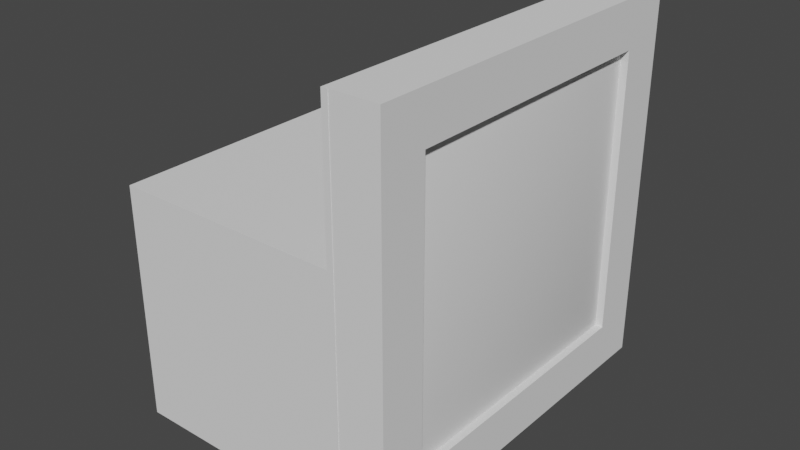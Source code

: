 # Source: CRT.blend  (saved by Blender 3.5.10; exported with 4.5.12 LTS)
import bpy
from mathutils import Matrix  # noqa: F401  (used for matrix-valued properties, if any)

bpy.ops.wm.read_factory_settings(use_empty=True)
scene = bpy.context.scene
scene.name = 'Scene'

# ---- collections
col_collection = bpy.data.collections.new('Collection'); scene.collection.children.link(col_collection)

# ---- world
world_world = bpy.data.worlds.new('World'); scene.world = world_world
world_world.use_nodes = True; world_world.node_tree.nodes.clear()
_N = world_world.node_tree.nodes; _L = world_world.node_tree.links
n0 = _N.new('ShaderNodeOutputWorld'); n0.name = 'World Output'; n0.location = (300, 300)
n1 = _N.new('ShaderNodeBackground'); n1.name = 'Background'; n1.location = (10, 300)
n1.inputs[0].default_value = (0.05088, 0.05088, 0.05088, 1.0)
_L.new(n1.outputs[0], n0.inputs[0])
n0.is_active_output = True
world_world.color = (0.05088, 0.05088, 0.05088)
world_world.use_sun_shadow = False
world_world.sun_shadow_jitter_overblur = 0.0

# ---- meshes
me_plane = bpy.data.meshes.new('Plane')
me_plane.from_pydata([(-1.0, -1.0, 0.0), (1.0, -1.0, 0.0), (-1.0, 1.0, 0.0), (1.0, 1.0, 0.0), (-1.0, 0.0, 0.0), (0.0, -1.0, 0.0), (1.0, 0.0, 0.0), (0.0, 1.0, 0.0), (-1.0, -0.5, 0.0), (0.5, -1.0, 0.0), (1.0, 0.5, 0.0), (-0.5, 1.0, 0.0), (-1.0, 0.5, 0.0), (-0.5, -1.0, 0.0), (1.0, -0.5, 0.0), (0.5, 1.0, 0.0), (-1.0, -0.75, 0.0), (0.75, -1.0, 0.0), (1.0, 0.75, 0.0), (-0.75, 1.0, 0.0), (-1.0, 0.25, 0.0), (-0.25, -1.0, 0.0), (1.0, -0.25, 0.0), (0.25, 1.0, 0.0), (0.0, 0.75, 0.0), (-0.75, 0.0, 0.0), (-1.0, -0.25, 0.0), (0.25, -1.0, 0.0), (1.0, 0.25, 0.0), (-0.25, 1.0, 0.0), (-1.0, 0.75, 0.0), (-0.75, -1.0, 0.0), (1.0, -0.75, 0.0), (0.75, 1.0, 0.0), (0.0, -0.75, 0.0), (0.75, 0.0, 0.0), (0.5, -0.75, 0.0), (0.75, -0.5, 0.0), (-0.5, -0.75, 0.0), (-0.75, -0.5, 0.0), (-0.5, 0.75, 0.0), (-0.75, 0.5, 0.0), (0.5, 0.75, 0.0), (0.75, 0.5, 0.0), (0.75, 0.25, 0.0), (0.25, 0.75, 0.0), (-0.75, 0.25, 0.0), (-0.75, 0.75, 0.0), (-0.25, -0.75, 0.0), (-0.75, -0.75, 0.0), (-0.75, -0.25, 0.0), (0.75, -0.75, 0.0), (0.25, -0.75, 0.0), (0.75, -0.25, 0.0), (-0.25, 0.75, 0.0), (0.75, 0.75, 0.0)], [], [(55, 18, 3, 33), (54, 24, 7, 29), (53, 22, 6, 35), (51, 32, 14, 37), (47, 40, 11, 19), (45, 42, 15, 23), (44, 28, 10, 43), (35, 6, 28, 44), (24, 45, 23, 7), (20, 46, 41, 12), (4, 25, 46, 20), (30, 47, 19, 2), (12, 41, 47, 30), (13, 21, 48, 38), (21, 5, 34, 48), (16, 49, 39, 8), (0, 31, 49, 16), (31, 13, 38, 49), (26, 50, 25, 4), (8, 39, 50, 26), (9, 17, 51, 36), (17, 1, 32, 51), (5, 27, 52, 34), (27, 9, 36, 52), (37, 14, 22, 53), (40, 54, 29, 11), (42, 55, 33, 15), (43, 10, 18, 55)])
_uv = me_plane.uv_layers.new(name='UVMap')
_uv.uv.foreach_set('vector', [0.875, 0.875, 1.0, 0.875, 1.0, 1.0, 0.875, 1.0, 0.375, 0.875, 0.5, 0.875, 0.5, 1.0, 0.375, 1.0, 0.875, 0.375, 1.0, 0.375, 1.0, 0.5, 0.875, 0.5, 0.875, 0.125, 1.0, 0.125, 1.0, 0.25, 0.875, 0.25, 0.125, 0.875, 0.25, 0.875, 0.25, 1.0, 0.125, 1.0, 0.625, 0.875, 0.75, 0.875, 0.75, 1.0, 0.625, 1.0, 0.875, 0.625, 1.0, 0.625, 1.0, 0.75, 0.875, 0.75, 0.875, 0.5, 1.0, 0.5, 1.0, 0.625, 0.875, 0.625, 0.5, 0.875, 0.625, 0.875, 0.625, 1.0, 0.5, 1.0, 0.0, 0.625, 0.125, 0.625, 0.125, 0.75, 0.0, 0.75, 0.0, 0.5, 0.125, 0.5, 0.125, 0.625, 0.0, 0.625, 0.0, 0.875, 0.125, 0.875, 0.125, 1.0, 0.0, 1.0, 0.0, 0.75, 0.125, 0.75, 0.125, 0.875, 0.0, 0.875, 0.25, 0.0, 0.375, 0.0, 0.375, 0.125, 0.25, 0.125, 0.375, 0.0, 0.5, 0.0, 0.5, 0.125, 0.375, 0.125, 0.0, 0.125, 0.125, 0.125, 0.125, 0.25, 0.0, 0.25, 0.0, 0.0, 0.125, 0.0, 0.125, 0.125, 0.0, 0.125, 0.125, 0.0, 0.25, 0.0, 0.25, 0.125, 0.125, 0.125, 0.0, 0.375, 0.125, 0.375, 0.125, 0.5, 0.0, 0.5, 0.0, 0.25, 0.125, 0.25, 0.125, 0.375, 0.0, 0.375, 0.75, 0.0, 0.875, 0.0, 0.875, 0.125, 0.75, 0.125, 0.875, 0.0, 1.0, 0.0, 1.0, 0.125, 0.875, 0.125, 0.5, 0.0, 0.625, 0.0, 0.625, 0.125, 0.5, 0.125, 0.625, 0.0, 0.75, 0.0, 0.75, 0.125, 0.625, 0.125, 0.875, 0.25, 1.0, 0.25, 1.0, 0.375, 0.875, 0.375, 0.25, 0.875, 0.375, 0.875, 0.375, 1.0, 0.25, 1.0, 0.75, 0.875, 0.875, 0.875, 0.875, 1.0, 0.75, 1.0, 0.875, 0.75, 1.0, 0.75, 1.0, 0.875, 0.875, 0.875])
me_plane.update()
me_cube_002 = bpy.data.meshes.new('Cube.002')
me_cube_002.from_pydata([(-1.0, -1.0, -1.0), (-1.0, -1.0, 1.0), (-1.0, 1.0, -1.0), (-1.0, 1.0, 1.0), (1.0, -1.0, -1.0), (1.0, -1.0, 1.0), (1.0, 1.0, -1.0), (1.0, 1.0, 1.0)], [], [(0, 1, 3, 2), (2, 3, 7, 6), (6, 7, 5, 4), (4, 5, 1, 0), (2, 6, 4, 0), (7, 3, 1, 5)])
me_cube_002.polygons.foreach_set('use_smooth', [True] * 6)
_uv = me_cube_002.uv_layers.new(name='UVMap')
_uv.uv.foreach_set('vector', [0.375, 0.0, 0.625, 0.0, 0.625, 0.25, 0.375, 0.25, 0.375, 0.25, 0.625, 0.25, 0.625, 0.5, 0.375, 0.5, 0.375, 0.5, 0.625, 0.5, 0.625, 0.75, 0.375, 0.75, 0.375, 0.75, 0.625, 0.75, 0.625, 1.0, 0.375, 1.0, 0.125, 0.5, 0.375, 0.5, 0.375, 0.75, 0.125, 0.75, 0.625, 0.5, 0.875, 0.5, 0.875, 0.75, 0.625, 0.75])
me_cube_002.update()
me_cube_003 = bpy.data.meshes.new('Cube.003')
me_cube_003.from_pydata([(-1.0, -1.0, -1.0), (-1.0, -1.0, 1.0), (-1.0, 1.0, -1.0), (-1.0, 1.0, 1.0), (1.0, -1.0, -1.0), (1.0, -1.0, 1.0), (1.0, 1.0, -1.0), (-1.0, 0.0, -1.0), (-1.0, -1.0, 0.0), (-1.0, 0.0, 1.0), (-1.0, 1.0, 0.0), (-1.0, -0.5, -1.0), (-1.0, -1.0, 0.5), (-1.0, 0.5, 1.0), (-1.0, 1.0, -0.5), (-1.0, 0.5, -1.0), (-1.0, -1.0, -0.5), (-1.0, -0.5, 1.0), (-1.0, 1.0, 0.5), (-1.0, 0.0, 0.5), (-1.0, -0.5, 0.5), (-1.0, 0.5, 0.5), (-1.0, -0.75, -1.0), (-1.0, -1.0, 0.75), (-1.0, 0.75, 1.0), (-1.0, 1.0, -0.75), (-1.0, 0.25, -1.0), (-1.0, -1.0, -0.25), (-1.0, -0.25, 1.0), (-1.0, 1.0, 0.25), (-1.0, 0.0, 0.25), (-1.0, -0.25, -1.0), (-1.0, -1.0, 0.25), (-1.0, 0.25, 1.0), (-1.0, 1.0, -0.25), (-1.0, 0.75, -1.0), (-1.0, -1.0, -0.75), (-1.0, -0.75, 1.0), (-1.0, 1.0, 0.75), (-1.0, 0.0, 0.75), (-1.0, -0.25, 0.5), (-1.0, -0.75, 0.5), (-1.0, -0.5, 0.25), (-1.0, -0.5, 0.75), (-1.0, 0.75, 0.5), (-1.0, 0.25, 0.5), (-1.0, 0.5, 0.25), (-1.0, 0.5, 0.75), (-1.0, 0.25, 0.75), (-1.0, 0.25, 0.25), (-1.0, 0.75, 0.25), (-1.0, -0.75, 0.75), (-1.0, -0.75, 0.25), (-1.0, -0.25, 0.25), (-1.0, -0.25, 0.75), (-1.0, 0.75, 0.75), (0.5241, -0.9979, -0.9996), (-72.81, -0.75, -1.0), (-72.81, -1.0, -1.0), (-72.81, 1.0, -0.75), (-72.81, 1.0, -1.0), (-72.81, 0.25, -1.0), (0.5241, -0.9979, 0.0004374), (-72.81, 0.0, -1.0), (0.5241, 0.002133, -0.9996), (-72.81, -1.0, -0.25), (-72.81, -1.0, 0.0), (-72.81, 1.0, 0.25), (0.5241, -0.9979, -0.4996), (-72.81, 1.0, 0.0), (0.5241, 0.5021, -0.9996), (-72.81, 0.75, 0.0), (-72.81, -0.25, 0.0), (-72.81, 0.0, 0.0), (0.5241, -0.9979, 0.5004), (0.5241, -0.4979, -0.9996), (-72.81, 0.0, -0.75), (-72.81, 0.0, 0.25), (-72.81, -0.25, -1.0), (-72.81, -0.5, -1.0), (0.5241, -0.9979, -0.7496), (0.5241, 0.7521, -0.9996), (-72.81, 1.0, -0.25), (-72.81, 1.0, -0.5), (-72.81, 0.75, -1.0), (-72.81, 0.5, -1.0), (0.5241, -0.9979, 0.2504), (-72.81, -1.0, -0.75), (0.5241, -0.2479, -0.9996), (-72.81, -1.0, -0.5), (0.5241, 0.7521, 0.0004374), (-72.81, 0.25, 0.0), (-72.81, 0.5, 0.0), (0.5241, 0.002133, 0.7504), (-72.81, -0.75, 0.0), (0.5241, -0.9979, -0.2496), (-72.81, -0.5, 0.0), (-72.81, 0.0, -0.25), (0.5241, 0.2521, -0.9996), (-72.81, 0.0, -0.5), (-72.81, -0.5, 0.25), (-72.81, -0.25, -0.5), (0.5241, -0.9979, 0.7504), (0.5241, -0.7479, -0.9996), (-72.81, -0.75, -0.5), (-72.81, -0.5, -0.5), (0.5241, -0.7479, 0.0004374), (-72.81, -0.5, -0.75), (0.5241, 0.002133, -0.7496), (-72.81, -0.5, -0.25), (0.5241, -0.7479, -0.4996), (-72.81, 0.75, -0.5), (-72.81, 0.25, -0.5), (0.5241, -0.4979, -0.7496), (-72.81, 0.5, -0.5), (0.5241, -0.7479, 0.5004), (-72.81, 0.5, -0.75), (0.5241, -0.4979, 0.7504), (-72.81, 0.5, -0.25), (0.5241, 0.7521, 0.5004), (-72.81, 0.5, 0.25), (0.5241, 0.5021, 0.7504), (-72.81, -1.0, 0.25), (0.5241, 0.7521, -0.4996), (-72.81, 0.25, 0.25), (0.5241, 0.5021, -0.7496), (-72.81, 0.75, 0.25), (0.5241, 0.2521, -0.7496), (0.5241, 0.7521, -0.2496), (-72.81, 0.25, -0.25), (-72.81, 0.25, -0.75), (0.5241, 0.2521, 0.7504), (0.5241, 0.7521, 0.7504), (-72.81, 0.75, -0.75), (-72.81, -0.75, -0.25), (0.5241, -0.7479, 0.2504), (-72.81, -0.75, -0.75), (0.5241, -0.7479, 0.7504), (0.5241, -0.2479, 0.7504), (-72.81, -0.25, -0.75), (0.5241, -0.7479, -0.7496), (-72.81, -0.75, 0.25), (-72.81, -0.25, 0.25), (0.5241, -0.7479, -0.2496), (-72.81, -0.25, -0.25), (0.5241, -0.2479, -0.7496), (-72.81, 0.75, -0.25), (0.5241, 0.7521, 0.2504), (0.5241, 0.7521, -0.7496), (0.5241, 1.0, -0.9996), (0.5241, 1.0, -0.4996), (0.5241, 1.0, -0.2496), (0.5241, 1.0, 0.0004374), (0.5241, 1.0, 0.2504), (1.0, 1.0, -0.9996), (0.5241, 1.0, 0.5004), (0.5241, 1.0, 0.7504), (0.5241, 1.0, 1.0), (0.5241, 1.0, -0.7496), (1.0, -0.9979, 1.0), (1.0, -0.4979, 0.7504), (1.0, -0.7479, 0.7504), (1.0, -0.2479, 0.7504), (1.0, 0.002133, 0.7504), (1.0, 0.7521, 0.2504), (1.0, 0.7521, 0.5004), (1.0, 0.7521, 0.7504), (1.0, 0.7521, -0.7496), (1.0, 0.7521, -0.4996), (1.0, 0.7521, -0.2496), (1.0, 0.7521, 0.0004374), (1.0, 0.2521, 0.7504), (1.0, 0.5021, 0.7504), (1.0, -0.9979, -0.9996), (1.0, -0.9979, -0.7496), (1.0, -0.9979, -0.4996), (1.0, -0.9979, -0.2496), (1.0, -0.9979, 0.0004374), (1.0, -0.9979, 0.2504), (1.0, -0.9979, 0.5004), (1.0, -0.7479, -0.9996), (1.0, -0.7479, -0.7496), (1.0, -0.7479, -0.4996), (1.0, -0.7479, -0.2496), (1.0, -0.7479, 0.0004374), (1.0, -0.7479, 0.2504), (1.0, -0.9979, 0.7504), (1.0, -0.4979, -0.9996), (1.0, -0.2479, -0.9996), (1.0, -0.4979, -0.7496), (1.0, 0.002133, -0.9996), (1.0, -0.2479, -0.7496), (1.0, 0.2521, -0.9996), (1.0, 0.002133, -0.7496), (1.0, 0.5021, -0.9996), (1.0, 0.2521, -0.7496), (1.0, 0.5021, -0.7496), (1.0, 0.7521, -0.9996), (1.0, -0.7479, 0.5004), (0.5241, -0.4979, 1.0), (0.5241, -0.2479, 1.0), (0.5241, 0.002133, 1.0), (0.5241, 0.2521, 1.0), (0.5241, 0.5021, 1.0), (0.5241, 0.7521, 1.0), (0.5241, -0.9979, 1.0), (0.5241, -0.7479, 1.0), (-1.0, -1.0, -0.125), (-1.0, -1.0, -0.625), (-36.9, -1.0, -1.0), (-36.9, -1.0, 0.0), (-36.9, -1.0, -0.75), (-36.9, -1.0, -0.5), (-36.9, -1.0, 0.25), (-1.0, -1.0, -0.875), (-1.0, -1.0, 0.125), (-1.0, -1.0, -0.375), (-72.81, -1.0, -0.125), (-72.81, -1.0, -0.375), (-72.81, -1.0, -0.875), (-72.81, -1.0, 0.125), (-36.9, -1.0, -0.25), (-72.81, -1.0, -0.625), (-36.9, -1.0, -0.375), (-36.9, -1.0, 0.125), (-36.9, -1.0, -0.625), (-36.9, -1.0, -0.125), (-36.9, -1.0, -0.875), (-36.9, 1.0, -0.75), (-36.9, 1.0, 0.25), (-72.81, 1.0, -0.125), (-1.0, 1.0, -0.875), (-1.0, 1.0, 0.125), (-1.0, 1.0, -0.375), (-36.9, 1.0, -1.0), (-36.9, 1.0, 0.0), (-36.9, 1.0, -0.25), (-36.9, 1.0, -0.5), (-1.0, 1.0, -0.625), (-1.0, 1.0, -0.125), (-72.81, 1.0, -0.375), (-72.81, 1.0, -0.875), (-72.81, 1.0, 0.125), (-72.81, 1.0, -0.625), (-36.9, 1.0, -0.375), (-36.9, 1.0, -0.875), (-36.9, 1.0, -0.125), (-36.9, 1.0, -0.625), (-36.9, 1.0, 0.125), (-72.81, 0.75, -1.2), (-72.6, 0.2896, -1.2), (-72.6, 0.2503, -1.2), (-72.6, 0.0003081, -1.2), (-72.81, -0.75, -1.2), (-72.6, -0.289, -1.2), (-1.0, -0.75, -1.2), (-1.211, 0.2503, -1.2), (-72.6, -0.2497, -1.2), (-1.211, -0.289, -1.2), (-1.211, 0.0003081, -1.2), (-1.211, -0.2497, -1.2), (-1.211, 0.2896, -1.2), (-1.0, 0.75, -1.2), (-72.81, 0.25, -1.2), (-72.81, 0.0, -1.2), (-72.81, 0.5, -1.2), (-72.81, -0.25, -1.2), (-72.81, -0.5, -1.2), (-1.0, 0.0, -1.2), (-1.0, 0.25, -1.2), (-1.0, -0.5, -1.2), (-1.0, -0.25, -1.2), (-1.0, 0.5, -1.2)], [], [(55, 24, 3, 38), (6, 2, 231, 25, 238, 14, 233, 34, 239, 10, 232, 29, 18, 38, 3, 157, 156, 155, 153, 152, 151, 150, 158, 149, 154), (5, 4, 6, 154, 197, 194, 192, 190, 188, 187, 180, 173, 174, 175, 176, 177, 178, 179, 186, 159), (167, 168, 169, 170, 164, 165, 166, 172, 171, 163, 162, 160, 161, 198, 185, 184, 183, 182, 181, 189, 191, 193, 195, 196), (36, 214, 0, 4, 5, 1, 23, 12, 32, 215, 8, 207, 27, 216, 16, 208), (35, 2, 6, 4, 0, 22, 11, 31, 7, 26, 15), (157, 3, 24, 13, 33, 9, 28, 17, 37, 1, 5, 159, 205, 206, 199, 200, 201, 202, 203, 204), (54, 28, 9, 39), (53, 40, 19, 30), (52, 41, 20, 42), (51, 37, 17, 43), (50, 44, 18, 29), (49, 45, 21, 46), (48, 33, 13, 47), (45, 48, 47, 21), (19, 39, 48, 45), (39, 9, 33, 48), (30, 19, 45, 49), (46, 21, 44, 50), (63, 61, 263, 264), (248, 235, 69, 242), (22, 0, 209, 58, 57), (50, 29, 229, 67, 126), (42, 53, 142, 100), (247, 228, 59, 243), (53, 30, 77, 142), (227, 211, 87, 219), (226, 210, 66, 217), (57, 79, 267, 253), (2, 35, 84, 60, 234), (31, 11, 270, 271), (30, 49, 124, 77), (246, 236, 82, 230), (78, 63, 264, 266), (49, 46, 120, 124), (41, 51, 43, 20), (12, 23, 51, 41), (23, 1, 37, 51), (32, 52, 141, 122, 213), (245, 234, 60, 241), (32, 12, 41, 52), (225, 212, 89, 222), (52, 42, 100, 141), (42, 20, 40, 53), (40, 54, 39, 19), (20, 43, 54, 40), (43, 17, 28, 54), (15, 26, 269, 272), (224, 213, 122, 220), (223, 221, 65, 218), (244, 237, 83, 240), (84, 35, 262, 249), (46, 50, 126, 120), (44, 55, 38, 18), (21, 47, 55, 44), (47, 13, 24, 55), (146, 71, 69, 230, 82), (144, 72, 73, 97), (139, 101, 99, 76), (136, 104, 105, 107), (134, 94, 96, 109), (133, 111, 83, 243, 59), (130, 112, 114, 116), (129, 91, 92, 118), (91, 124, 120, 92), (73, 77, 124, 91), (71, 126, 67, 242, 69), (92, 120, 126, 71), (112, 129, 118, 114), (99, 97, 129, 112), (97, 73, 91, 129), (61, 130, 116, 85), (63, 76, 130, 61), (76, 99, 112, 130), (84, 133, 59, 241, 60), (85, 116, 133, 84), (116, 114, 111, 133), (104, 134, 109, 105), (89, 218, 65, 134, 104), (65, 217, 66, 94, 134), (57, 136, 107, 79), (58, 219, 87, 136, 57), (87, 222, 89, 104, 136), (78, 139, 76, 63), (79, 107, 139, 78), (107, 105, 101, 139), (94, 141, 100, 96), (66, 220, 122, 141, 94), (72, 142, 77, 73), (96, 100, 142, 72), (101, 144, 97, 99), (105, 109, 144, 101), (109, 96, 72, 144), (111, 146, 82, 240, 83), (114, 118, 146, 111), (118, 92, 71, 146), (158, 148, 81, 149), (147, 90, 152, 153), (145, 88, 64, 108), (140, 103, 75, 113), (132, 119, 155, 156), (128, 123, 150, 151), (127, 98, 70, 125), (108, 64, 98, 127), (90, 128, 151, 152), (202, 131, 121, 203), (201, 93, 131, 202), (204, 132, 156, 157), (203, 121, 132, 204), (74, 86, 135, 115), (86, 62, 106, 135), (206, 137, 117, 199), (205, 102, 137, 206), (102, 74, 115, 137), (200, 138, 93, 201), (199, 117, 138, 200), (68, 80, 140, 110), (80, 56, 103, 140), (62, 95, 143, 106), (95, 68, 110, 143), (113, 75, 88, 145), (119, 147, 153, 155), (150, 123, 148, 158), (125, 70, 81, 148), (173, 56, 80, 174), (154, 149, 81, 197), (177, 62, 86, 178), (190, 64, 88, 188), (175, 68, 95, 176), (194, 70, 98, 192), (179, 74, 102, 186), (187, 75, 103, 180), (174, 80, 68, 175), (197, 81, 70, 194), (178, 86, 74, 179), (188, 88, 75, 187), (176, 95, 62, 177), (192, 98, 64, 190), (186, 102, 205, 159), (180, 103, 56, 173), (195, 127, 125, 196), (193, 108, 127, 195), (169, 128, 90, 170), (168, 123, 128, 169), (172, 121, 131, 171), (171, 131, 93, 163), (166, 132, 121, 172), (165, 119, 132, 166), (198, 115, 135, 185), (185, 135, 106, 184), (160, 117, 137, 161), (161, 137, 115, 198), (163, 93, 138, 162), (162, 138, 117, 160), (181, 140, 113, 189), (182, 110, 140, 181), (184, 106, 143, 183), (183, 143, 110, 182), (191, 145, 108, 193), (189, 113, 145, 191), (164, 147, 119, 165), (170, 90, 147, 164), (196, 125, 148, 167), (167, 148, 123, 168), (212, 223, 218, 89), (16, 216, 223, 212), (216, 27, 221, 223), (210, 224, 220, 66), (8, 215, 224, 210), (215, 32, 213, 224), (211, 225, 222, 87), (36, 208, 225, 211), (208, 16, 212, 225), (221, 226, 217, 65), (27, 207, 226, 221), (207, 8, 210, 226), (209, 227, 219, 58), (0, 214, 227, 209), (214, 36, 211, 227), (236, 244, 240, 82), (34, 233, 244, 236), (233, 14, 237, 244), (228, 245, 241, 59), (25, 231, 245, 228), (231, 2, 234, 245), (235, 246, 230, 69), (10, 239, 246, 235), (239, 34, 236, 246), (237, 247, 243, 83), (14, 238, 247, 237), (238, 25, 228, 247), (229, 248, 242, 67), (29, 232, 248, 229), (232, 10, 235, 248), (261, 256, 251, 250), (260, 258, 254, 257), (256, 259, 252, 251), (270, 255, 253, 267), (262, 272, 265, 249), (259, 260, 257, 252), (7, 31, 271, 268), (35, 15, 272, 262), (61, 85, 265, 263), (11, 22, 255, 270), (79, 78, 266, 267), (85, 84, 249, 265), (26, 7, 268, 269), (22, 57, 253, 255), (251, 252, 264, 263), (250, 251, 263, 265), (257, 254, 267, 266), (252, 257, 266, 264), (259, 256, 269, 268), (258, 260, 271, 270), (254, 258, 270, 267), (261, 250, 265, 272), (260, 259, 268, 271), (256, 261, 272, 269)])
me_cube_003.polygons.foreach_set('material_index', [0, 0, 0, 0, 0, 0, 0, 0, 0, 0, 0, 0, 0, 0, 0, 0, 0, 0, 0, 0, 0, 0, 0, 0, 0, 0, 0, 0, 0, 0, 0, 0, 0, 0, 0, 0, 0, 0, 0, 0, 0, 0, 0, 0, 0, 0, 0, 0, 0, 0, 0, 0, 0, 0, 0, 0, 0, 0, 0, 0, 0, 0, 0, 0, 0, 0, 0, 0, 0, 0, 0, 0, 0, 0, 0, 0, 0, 0, 0, 0, 0, 0, 0, 0, 0, 0, 0, 0, 0, 0, 0, 0, 0, 0, 0, 0, 2, 2, 2, 2, 2, 2, 2, 2, 2, 2, 2, 2, 2, 2, 2, 2, 2, 2, 2, 2, 2, 2, 2, 2, 2, 2, 2, 2, 2, 2, 2, 2, 2, 2, 2, 2, 2, 2, 2, 2, 2, 2, 2, 2, 2, 2, 2, 2, 2, 2, 2, 2, 2, 2, 2, 2, 2, 2, 2, 2, 2, 2, 2, 2, 2, 2, 2, 2, 0, 0, 0, 0, 0, 0, 0, 0, 0, 0, 0, 0, 0, 0, 0, 0, 0, 0, 0, 0, 0, 0, 0, 0, 0, 0, 0, 0, 0, 0, 0, 0, 0, 0, 0, 0, 0, 0, 0, 0, 0, 0, 0, 0, 0, 0, 0, 0, 0, 0, 0, 0, 0, 0])
_uv = me_cube_003.uv_layers.new(name='UVMap')
_uv.uv.foreach_set('vector', [0.5938, 0.2188, 0.625, 0.2188, 0.625, 0.25, 0.5938, 0.25, 0.375, 0.5, 0.375, 0.25, 0.3906, 0.25, 0.4062, 0.25, 0.4219, 0.25, 0.4375, 0.25, 0.4531, 0.25, 0.4688, 0.25, 0.4844, 0.25, 0.5, 0.25, 0.5156, 0.25, 0.5312, 0.25, 0.5625, 0.25, 0.5938, 0.25, 0.625, 0.25, 0.625, 0.4405, 0.5938, 0.4405, 0.5626, 0.4405, 0.5313, 0.4405, 0.5001, 0.4405, 0.4688, 0.4405, 0.4376, 0.4405, 0.4063, 0.4405, 0.3751, 0.4405, 0.3751, 0.5, 0.625, 0.75, 0.375, 0.75, 0.375, 0.5, 0.3751, 0.5, 0.3751, 0.531, 0.3751, 0.5622, 0.3751, 0.5935, 0.3751, 0.6247, 0.3751, 0.656, 0.3751, 0.6872, 0.3751, 0.7185, 0.3751, 0.7497, 0.4063, 0.7497, 0.4376, 0.7497, 0.4688, 0.7497, 0.5001, 0.7497, 0.5313, 0.7497, 0.5626, 0.7497, 0.5938, 0.7497, 0.625, 0.7497, 0.4063, 0.531, 0.4376, 0.531, 0.4688, 0.531, 0.5001, 0.531, 0.5313, 0.531, 0.5626, 0.531, 0.5938, 0.531, 0.5938, 0.5622, 0.5938, 0.5935, 0.5938, 0.6247, 0.5938, 0.656, 0.5938, 0.6872, 0.5938, 0.7185, 0.5626, 0.7185, 0.5313, 0.7185, 0.5001, 0.7185, 0.4688, 0.7185, 0.4376, 0.7185, 0.4063, 0.7185, 0.4063, 0.6872, 0.4063, 0.656, 0.4063, 0.6247, 0.4063, 0.5935, 0.4063, 0.5622, 0.4062, 1.0, 0.3906, 1.0, 0.375, 1.0, 0.375, 0.75, 0.625, 0.75, 0.625, 1.0, 0.5938, 1.0, 0.5625, 1.0, 0.5312, 1.0, 0.5156, 1.0, 0.5, 1.0, 0.4844, 1.0, 0.4688, 1.0, 0.4531, 1.0, 0.4375, 1.0, 0.4219, 1.0, 0.125, 0.5312, 0.125, 0.5, 0.375, 0.5, 0.375, 0.75, 0.125, 0.75, 0.125, 0.7188, 0.125, 0.6875, 0.125, 0.6562, 0.125, 0.625, 0.125, 0.5938, 0.125, 0.5625, 0.6845, 0.5, 0.875, 0.5, 0.875, 0.5312, 0.875, 0.5625, 0.875, 0.5938, 0.875, 0.625, 0.875, 0.6562, 0.875, 0.6875, 0.875, 0.7188, 0.875, 0.75, 0.625, 0.75, 0.625, 0.7497, 0.6845, 0.7497, 0.6845, 0.7185, 0.6845, 0.6872, 0.6845, 0.656, 0.6845, 0.6247, 0.6845, 0.5935, 0.6845, 0.5622, 0.6845, 0.531, 0.5938, 0.09375, 0.625, 0.09375, 0.625, 0.125, 0.5938, 0.125, 0.5312, 0.09375, 0.5625, 0.09375, 0.5625, 0.125, 0.5312, 0.125, 0.5312, 0.03125, 0.5625, 0.03125, 0.5625, 0.0625, 0.5312, 0.0625, 0.5938, 0.03125, 0.625, 0.03125, 0.625, 0.0625, 0.5938, 0.0625, 0.5312, 0.2188, 0.5625, 0.2188, 0.5625, 0.25, 0.5312, 0.25, 0.5312, 0.1562, 0.5625, 0.1562, 0.5625, 0.1875, 0.5312, 0.1875, 0.5938, 0.1562, 0.625, 0.1562, 0.625, 0.1875, 0.5938, 0.1875, 0.5625, 0.1562, 0.5938, 0.1562, 0.5938, 0.1875, 0.5625, 0.1875, 0.5625, 0.125, 0.5938, 0.125, 0.5938, 0.1562, 0.5625, 0.1562, 0.5938, 0.125, 0.625, 0.125, 0.625, 0.1562, 0.5938, 0.1562, 0.5312, 0.125, 0.5625, 0.125, 0.5625, 0.1562, 0.5312, 0.1562, 0.5312, 0.1875, 0.5625, 0.1875, 0.5625, 0.2188, 0.5312, 0.2188, 0.375, 0.125, 0.375, 0.1562, 0.375, 0.1562, 0.375, 0.125, 0.5156, 0.25, 0.5, 0.25, 0.5, 0.25, 0.5156, 0.25, 0.125, 0.7188, 0.125, 0.75, 0.125, 0.75, 0.125, 0.75, 0.125, 0.7188, 0.5312, 0.2188, 0.5312, 0.25, 0.5312, 0.25, 0.5312, 0.25, 0.5312, 0.2188, 0.5312, 0.0625, 0.5312, 0.09375, 0.5312, 0.09375, 0.5312, 0.0625, 0.4219, 0.25, 0.4062, 0.25, 0.4062, 0.25, 0.4219, 0.25, 0.5312, 0.09375, 0.5312, 0.125, 0.5312, 0.125, 0.5312, 0.09375, 0.3906, 1.0, 0.4062, 1.0, 0.4062, 1.0, 0.3906, 1.0, 0.4844, 1.0, 0.5, 1.0, 0.5, 1.0, 0.4844, 1.0, 0.375, 0.03125, 0.375, 0.0625, 0.375, 0.0625, 0.375, 0.03125, 0.125, 0.5, 0.125, 0.5312, 0.125, 0.5312, 0.125, 0.5, 0.125, 0.5, 0.125, 0.6562, 0.125, 0.6875, 0.125, 0.6875, 0.125, 0.6562, 0.5312, 0.125, 0.5312, 0.1562, 0.5312, 0.1562, 0.5312, 0.125, 0.4844, 0.25, 0.4688, 0.25, 0.4688, 0.25, 0.4844, 0.25, 0.375, 0.09375, 0.375, 0.125, 0.375, 0.125, 0.375, 0.09375, 0.5312, 0.1562, 0.5312, 0.1875, 0.5312, 0.1875, 0.5312, 0.1562, 0.5625, 0.03125, 0.5938, 0.03125, 0.5938, 0.0625, 0.5625, 0.0625, 0.5625, 0.0, 0.5938, 0.0, 0.5938, 0.03125, 0.5625, 0.03125, 0.5938, 0.0, 0.625, 0.0, 0.625, 0.03125, 0.5938, 0.03125, 0.5312, 0.0, 0.5312, 0.03125, 0.5312, 0.03125, 0.5312, 0.0, 0.5312, 0.0, 0.3906, 0.25, 0.375, 0.25, 0.375, 0.25, 0.3906, 0.25, 0.5312, 0.0, 0.5625, 0.0, 0.5625, 0.03125, 0.5312, 0.03125, 0.4219, 1.0, 0.4375, 1.0, 0.4375, 1.0, 0.4219, 1.0, 0.5312, 0.03125, 0.5312, 0.0625, 0.5312, 0.0625, 0.5312, 0.03125, 0.5312, 0.0625, 0.5625, 0.0625, 0.5625, 0.09375, 0.5312, 0.09375, 0.5625, 0.09375, 0.5938, 0.09375, 0.5938, 0.125, 0.5625, 0.125, 0.5625, 0.0625, 0.5938, 0.0625, 0.5938, 0.09375, 0.5625, 0.09375, 0.5938, 0.0625, 0.625, 0.0625, 0.625, 0.09375, 0.5938, 0.09375, 0.125, 0.5625, 0.125, 0.5938, 0.125, 0.5938, 0.125, 0.5625, 0.5156, 1.0, 0.5312, 1.0, 0.5312, 1.0, 0.5156, 1.0, 0.4531, 1.0, 0.4688, 1.0, 0.4688, 1.0, 0.4531, 1.0, 0.4531, 0.25, 0.4375, 0.25, 0.4375, 0.25, 0.4531, 0.25, 0.125, 0.5312, 0.125, 0.5312, 0.125, 0.5312, 0.125, 0.5312, 0.5312, 0.1875, 0.5312, 0.2188, 0.5312, 0.2188, 0.5312, 0.1875, 0.5625, 0.2188, 0.5938, 0.2188, 0.5938, 0.25, 0.5625, 0.25, 0.5625, 0.1875, 0.5938, 0.1875, 0.5938, 0.2188, 0.5625, 0.2188, 0.5938, 0.1875, 0.625, 0.1875, 0.625, 0.2188, 0.5938, 0.2188, 0.4688, 0.2188, 0.5, 0.2188, 0.5, 0.25, 0.4844, 0.25, 0.4688, 0.25, 0.4688, 0.09375, 0.5, 0.09375, 0.5, 0.125, 0.4688, 0.125, 0.4062, 0.09375, 0.4375, 0.09375, 0.4375, 0.125, 0.4062, 0.125, 0.4062, 0.03125, 0.4375, 0.03125, 0.4375, 0.0625, 0.4062, 0.0625, 0.4688, 0.03125, 0.5, 0.03125, 0.5, 0.0625, 0.4688, 0.0625, 0.4062, 0.2188, 0.4375, 0.2188, 0.4375, 0.25, 0.4219, 0.25, 0.4062, 0.25, 0.4062, 0.1562, 0.4375, 0.1562, 0.4375, 0.1875, 0.4062, 0.1875, 0.4688, 0.1562, 0.5, 0.1562, 0.5, 0.1875, 0.4688, 0.1875, 0.5, 0.1562, 0.5312, 0.1562, 0.5312, 0.1875, 0.5, 0.1875, 0.5, 0.125, 0.5312, 0.125, 0.5312, 0.1562, 0.5, 0.1562, 0.5, 0.2188, 0.5312, 0.2188, 0.5312, 0.25, 0.5156, 0.25, 0.5, 0.25, 0.5, 0.1875, 0.5312, 0.1875, 0.5312, 0.2188, 0.5, 0.2188, 0.4375, 0.1562, 0.4688, 0.1562, 0.4688, 0.1875, 0.4375, 0.1875, 0.4375, 0.125, 0.4688, 0.125, 0.4688, 0.1562, 0.4375, 0.1562, 0.4688, 0.125, 0.5, 0.125, 0.5, 0.1562, 0.4688, 0.1562, 0.375, 0.1562, 0.4062, 0.1562, 0.4062, 0.1875, 0.375, 0.1875, 0.375, 0.125, 0.4062, 0.125, 0.4062, 0.1562, 0.375, 0.1562, 0.4062, 0.125, 0.4375, 0.125, 0.4375, 0.1562, 0.4062, 0.1562, 0.375, 0.2188, 0.4062, 0.2188, 0.4062, 0.25, 0.3906, 0.25, 0.375, 0.25, 0.375, 0.1875, 0.4062, 0.1875, 0.4062, 0.2188, 0.375, 0.2188, 0.4062, 0.1875, 0.4375, 0.1875, 0.4375, 0.2188, 0.4062, 0.2188, 0.4375, 0.03125, 0.4688, 0.03125, 0.4688, 0.0625, 0.4375, 0.0625, 0.4375, 0.0, 0.4531, 0.0, 0.4688, 0.0, 0.4688, 0.03125, 0.4375, 0.03125, 0.4688, 0.0, 0.4844, 0.0, 0.5, 0.0, 0.5, 0.03125, 0.4688, 0.03125, 0.375, 0.03125, 0.4062, 0.03125, 0.4062, 0.0625, 0.375, 0.0625, 0.375, 0.0, 0.3906, 0.0, 0.4062, 0.0, 0.4062, 0.03125, 0.375, 0.03125, 0.4062, 0.0, 0.4219, 0.0, 0.4375, 0.0, 0.4375, 0.03125, 0.4062, 0.03125, 0.375, 0.09375, 0.4062, 0.09375, 0.4062, 0.125, 0.375, 0.125, 0.375, 0.0625, 0.4062, 0.0625, 0.4062, 0.09375, 0.375, 0.09375, 0.4062, 0.0625, 0.4375, 0.0625, 0.4375, 0.09375, 0.4062, 0.09375, 0.5, 0.03125, 0.5312, 0.03125, 0.5312, 0.0625, 0.5, 0.0625, 0.5, 0.0, 0.5156, 0.0, 0.5312, 0.0, 0.5312, 0.03125, 0.5, 0.03125, 0.5, 0.09375, 0.5312, 0.09375, 0.5312, 0.125, 0.5, 0.125, 0.5, 0.0625, 0.5312, 0.0625, 0.5312, 0.09375, 0.5, 0.09375, 0.4375, 0.09375, 0.4688, 0.09375, 0.4688, 0.125, 0.4375, 0.125, 0.4375, 0.0625, 0.4688, 0.0625, 0.4688, 0.09375, 0.4375, 0.09375, 0.4688, 0.0625, 0.5, 0.0625, 0.5, 0.09375, 0.4688, 0.09375, 0.4375, 0.2188, 0.4688, 0.2188, 0.4688, 0.25, 0.4531, 0.25, 0.4375, 0.25, 0.4375, 0.1875, 0.4688, 0.1875, 0.4688, 0.2188, 0.4375, 0.2188, 0.4688, 0.1875, 0.5, 0.1875, 0.5, 0.2188, 0.4688, 0.2188, 0.875, 0.9989, 1.0, 0.875, 1.0, 0.875, 0.875, 0.9989, 0.5, 0.875, 0.5, 0.875, 0.375, 0.9989, 0.375, 0.9989, 1.0, 0.375, 1.0, 0.375, 0.875, 0.5, 0.875, 0.5, 1.0, 0.125, 1.0, 0.125, 0.875, 0.25, 0.875, 0.25, 0.25, 0.875, 0.25, 0.875, 0.125, 0.9989, 0.125, 0.9989, 0.75, 0.875, 0.75, 0.875, 0.625, 0.9989, 0.625, 0.9989, 1.0, 0.625, 1.0, 0.625, 0.875, 0.75, 0.875, 0.75, 1.0, 0.5, 1.0, 0.5, 0.875, 0.625, 0.875, 0.625, 0.625, 0.875, 0.625, 0.875, 0.5, 0.9989, 0.5, 0.9989, 0.125, 0.625, 0.125, 0.625, 0.0, 0.75, 0.0, 0.75, 0.125, 0.5, 0.125, 0.5, 0.0, 0.625, 0.0, 0.625, 0.125, 0.875, 0.125, 0.875, 0.0, 0.9989, 0.0, 0.9989, 0.125, 0.75, 0.125, 0.75, 0.0, 0.875, 0.0, 0.875, 0.375, 0.0, 0.375, 0.0, 0.25, 0.125, 0.25, 0.125, 0.5, 0.0, 0.5, 0.0, 0.375, 0.125, 0.375, 0.125, 0.125, 0.125, 0.125, 0.125, 0.0, 0.25, 0.0, 0.25, 0.125, 0.0, 0.125, 0.0, 0.0, 0.125, 0.0, 0.125, 0.25, 0.0, 0.25, 0.0, 0.125, 0.125, 0.125, 0.125, 0.125, 0.375, 0.125, 0.375, 0.0, 0.5, 0.0, 0.5, 0.125, 0.25, 0.125, 0.25, 0.0, 0.375, 0.0, 0.375, 0.875, 0.0, 0.875, 0.0, 0.75, 0.125, 0.75, 0.125, 1.0, 0.0, 1.0, 0.0, 0.875, 0.125, 0.875, 0.125, 0.625, 0.0, 0.625, 0.0, 0.5, 0.125, 0.5, 0.125, 0.75, 0.0, 0.75, 0.0, 0.625, 0.125, 0.625, 0.125, 1.0, 0.25, 1.0, 0.25, 0.875, 0.375, 0.875, 0.375, 0.375, 0.875, 0.375, 0.875, 0.25, 0.9989, 0.25, 0.9989, 0.75, 0.9989, 0.875, 0.875, 0.875, 0.875, 0.75, 0.9989, 1.0, 0.75, 1.0, 0.75, 0.875, 0.875, 0.875, 0.875, 1.0, 0.0, 1.0, 0.0, 0.875, 0.0, 0.875, 0.0, 1.0, 0.9989, 1.0, 0.9989, 1.0, 0.875, 1.0, 0.875, 0.5, 0.0, 0.5, 0.0, 0.375, 0.0, 0.375, 0.0, 1.0, 0.5, 1.0, 0.5, 1.0, 0.375, 1.0, 0.375, 0.75, 0.0, 0.75, 0.0, 0.625, 0.0, 0.625, 0.0, 1.0, 0.75, 1.0, 0.75, 1.0, 0.625, 1.0, 0.625, 0.25, 0.0, 0.25, 0.0, 0.125, 0.0, 0.125, 0.0, 1.0, 0.25, 1.0, 0.25, 1.0, 0.125, 1.0, 0.125, 0.875, 0.0, 0.875, 0.0, 0.75, 0.0, 0.75, 0.0, 1.0, 0.875, 1.0, 0.875, 1.0, 0.75, 1.0, 0.75, 0.375, 0.0, 0.375, 0.0, 0.25, 0.0, 0.25, 0.0, 1.0, 0.375, 1.0, 0.375, 1.0, 0.25, 1.0, 0.25, 0.625, 0.0, 0.625, 0.0, 0.5, 0.0, 0.5, 0.0, 1.0, 0.625, 1.0, 0.625, 1.0, 0.5, 1.0, 0.5, 0.125, 0.0, 0.125, 0.0, 0.0002187, 0.0, 0.0002187, 0.0, 1.0, 0.125, 1.0, 0.125, 1.0, 0.0, 1.0, 0.0, 0.875, 0.625, 0.875, 0.625, 0.875, 0.75, 0.875, 0.75, 0.875, 0.5, 0.875, 0.5, 0.875, 0.625, 0.875, 0.625, 0.625, 0.875, 0.625, 0.875, 0.5, 0.875, 0.5, 0.875, 0.75, 0.875, 0.75, 0.875, 0.625, 0.875, 0.625, 0.875, 0.125, 0.75, 0.125, 0.75, 0.125, 0.625, 0.125, 0.625, 0.125, 0.625, 0.125, 0.625, 0.125, 0.5, 0.125, 0.5, 0.125, 0.875, 0.125, 0.875, 0.125, 0.75, 0.125, 0.75, 0.25, 0.875, 0.25, 0.875, 0.125, 0.875, 0.125, 0.875, 0.25, 0.125, 0.25, 0.125, 0.375, 0.125, 0.375, 0.125, 0.375, 0.125, 0.375, 0.125, 0.5, 0.125, 0.5, 0.125, 0.125, 0.25, 0.125, 0.25, 0.125, 0.125, 0.125, 0.125, 0.125, 0.125, 0.125, 0.125, 0.25, 0.125, 0.25, 0.125, 0.125, 0.5, 0.125, 0.5, 0.125, 0.375, 0.125, 0.375, 0.125, 0.375, 0.125, 0.375, 0.125, 0.25, 0.125, 0.25, 0.875, 0.125, 0.875, 0.125, 0.875, 0.25, 0.875, 0.25, 0.75, 0.125, 0.75, 0.125, 0.875, 0.125, 0.875, 0.125, 0.5, 0.125, 0.5, 0.125, 0.625, 0.125, 0.625, 0.125, 0.625, 0.125, 0.625, 0.125, 0.75, 0.125, 0.75, 0.125, 0.875, 0.375, 0.875, 0.375, 0.875, 0.5, 0.875, 0.5, 0.875, 0.25, 0.875, 0.25, 0.875, 0.375, 0.875, 0.375, 0.375, 0.875, 0.375, 0.875, 0.25, 0.875, 0.25, 0.875, 0.5, 0.875, 0.5, 0.875, 0.375, 0.875, 0.375, 0.875, 0.875, 0.75, 0.875, 0.75, 0.875, 0.875, 0.875, 0.875, 0.875, 0.875, 0.875, 0.875, 0.75, 0.875, 0.75, 0.875, 0.4375, 1.0, 0.4531, 1.0, 0.4531, 1.0, 0.4375, 1.0, 0.4375, 1.0, 0.4531, 1.0, 0.4531, 1.0, 0.4375, 1.0, 0.4531, 1.0, 0.4688, 1.0, 0.4688, 1.0, 0.4531, 1.0, 0.5, 1.0, 0.5156, 1.0, 0.5156, 1.0, 0.5, 1.0, 0.5, 1.0, 0.5156, 1.0, 0.5156, 1.0, 0.5, 1.0, 0.5156, 1.0, 0.5312, 1.0, 0.5312, 1.0, 0.5156, 1.0, 0.4062, 1.0, 0.4219, 1.0, 0.4219, 1.0, 0.4062, 1.0, 0.4062, 1.0, 0.4219, 1.0, 0.4219, 1.0, 0.4062, 1.0, 0.4219, 1.0, 0.4375, 1.0, 0.4375, 1.0, 0.4219, 1.0, 0.4688, 1.0, 0.4844, 1.0, 0.4844, 1.0, 0.4688, 1.0, 0.4688, 1.0, 0.4844, 1.0, 0.4844, 1.0, 0.4688, 1.0, 0.4844, 1.0, 0.5, 1.0, 0.5, 1.0, 0.4844, 1.0, 0.375, 1.0, 0.3906, 1.0, 0.3906, 1.0, 0.375, 1.0, 0.375, 1.0, 0.3906, 1.0, 0.3906, 1.0, 0.375, 1.0, 0.3906, 1.0, 0.4062, 1.0, 0.4062, 1.0, 0.3906, 1.0, 0.4688, 0.25, 0.4531, 0.25, 0.4531, 0.25, 0.4688, 0.25, 0.4688, 0.25, 0.4531, 0.25, 0.4531, 0.25, 0.4688, 0.25, 0.4531, 0.25, 0.4375, 0.25, 0.4375, 0.25, 0.4531, 0.25, 0.4062, 0.25, 0.3906, 0.25, 0.3906, 0.25, 0.4062, 0.25, 0.4062, 0.25, 0.3906, 0.25, 0.3906, 0.25, 0.4062, 0.25, 0.3906, 0.25, 0.375, 0.25, 0.375, 0.25, 0.3906, 0.25, 0.5, 0.25, 0.4844, 0.25, 0.4844, 0.25, 0.5, 0.25, 0.5, 0.25, 0.4844, 0.25, 0.4844, 0.25, 0.5, 0.25, 0.4844, 0.25, 0.4688, 0.25, 0.4688, 0.25, 0.4844, 0.25, 0.4375, 0.25, 0.4219, 0.25, 0.4219, 0.25, 0.4375, 0.25, 0.4375, 0.25, 0.4219, 0.25, 0.4219, 0.25, 0.4375, 0.25, 0.4219, 0.25, 0.4062, 0.25, 0.4062, 0.25, 0.4219, 0.25, 0.5312, 0.25, 0.5156, 0.25, 0.5156, 0.25, 0.5312, 0.25, 0.5312, 0.25, 0.5156, 0.25, 0.5156, 0.25, 0.5312, 0.25, 0.5156, 0.25, 0.5, 0.25, 0.5, 0.25, 0.5156, 0.25, 0.125, 0.5888, 0.125, 0.5938, 0.125, 0.5938, 0.125, 0.5888, 0.125, 0.6562, 0.125, 0.6612, 0.125, 0.6612, 0.125, 0.6562, 0.125, 0.5938, 0.125, 0.625, 0.125, 0.625, 0.125, 0.5938, 0.125, 0.6875, 0.125, 0.7188, 0.125, 0.7188, 0.125, 0.6875, 0.125, 0.5312, 0.125, 0.5625, 0.125, 0.5625, 0.125, 0.5312, 0.125, 0.625, 0.125, 0.6562, 0.125, 0.6562, 0.125, 0.625, 0.125, 0.625, 0.125, 0.6562, 0.125, 0.6562, 0.125, 0.625, 0.125, 0.5312, 0.125, 0.5625, 0.125, 0.5625, 0.125, 0.5312, 0.375, 0.1562, 0.375, 0.1875, 0.375, 0.1875, 0.375, 0.1562, 0.125, 0.6875, 0.125, 0.7188, 0.125, 0.7188, 0.125, 0.6875, 0.375, 0.0625, 0.375, 0.09375, 0.375, 0.09375, 0.375, 0.0625, 0.375, 0.1875, 0.375, 0.2188, 0.375, 0.2188, 0.375, 0.1875, 0.125, 0.5938, 0.125, 0.625, 0.125, 0.625, 0.125, 0.5938, 0.125, 0.7188, 0.125, 0.7188, 0.125, 0.7188, 0.125, 0.7188, 0.125, 0.5938, 0.125, 0.625, 0.125, 0.625, 0.125, 0.5938, 0.125, 0.5888, 0.125, 0.5938, 0.125, 0.5938, 0.125, 0.5625, 0.125, 0.6562, 0.125, 0.6612, 0.125, 0.6875, 0.125, 0.6562, 0.125, 0.625, 0.125, 0.6562, 0.125, 0.6562, 0.125, 0.625, 0.125, 0.625, 0.125, 0.5938, 0.125, 0.5938, 0.125, 0.625, 0.125, 0.6612, 0.125, 0.6562, 0.125, 0.6562, 0.125, 0.6875, 0.125, 0.6612, 0.125, 0.6612, 0.125, 0.6875, 0.125, 0.6875, 0.125, 0.5888, 0.125, 0.5888, 0.125, 0.5625, 0.125, 0.5625, 0.125, 0.6562, 0.125, 0.625, 0.125, 0.625, 0.125, 0.6562, 0.125, 0.5938, 0.125, 0.5888, 0.125, 0.5625, 0.125, 0.5938])
me_cube_003.update()

# ---- objects
ob_plane = bpy.data.objects.new('Plane', me_plane)
ob_cube = bpy.data.objects.new('Cube', me_cube_002)
ob_cube_001 = bpy.data.objects.new('Cube.001', me_cube_003)

# ---- transforms, parenting, visibility, modifiers, constraints
ob_plane.location = (-0.1299, -0.0003328, 0.8511)
ob_plane.rotation_euler = (-0.0, 1.571, 0.0)
ob_plane.scale = (0.605, 0.605, 0.605)
_m = ob_plane.modifiers.new('Solidify', 'SOLIDIFY')
_m.thickness = 0.26
ob_cube.location = (-0.2204, -0.001623, 0.8543)
ob_cube.scale = (0.06588, 0.4786, 0.4786)
ob_cube_001.location = (-0.289, -0.001623, 0.8508)
ob_cube_001.scale = (0.0102, 0.605, 0.605)
_m = ob_cube_001.modifiers.new('Boolean', 'BOOLEAN')
_m.object = ob_plane

# ---- collection membership
col_collection.objects.link(ob_plane)
col_collection.objects.link(ob_cube)
col_collection.objects.link(ob_cube_001)

# ---- scene / render settings (as saved in the file)
scene.frame_start = 1; scene.frame_end = 250; scene.frame_set(1)
scene.render.engine = 'BLENDER_EEVEE_NEXT'
scene.cycles.sampling_pattern = 'TABULATED_SOBOL'
scene.view_settings.view_transform = 'Filmic'
bpy.context.view_layer.update()

# ---- added for rendering (the .blend has no active camera and no usable light): camera, sun
cam_auto = bpy.data.cameras.new('AutoCamera')
cam_auto.lens = 50.0
cam_auto.sensor_width = 36.0
cam_auto.clip_end = 1000.0
ob_auto_camera = bpy.data.objects.new('AutoCamera', cam_auto)
scene.collection.objects.link(ob_auto_camera)
ob_auto_camera.location = (1.28179, -2.23615, 2.2805)
ob_auto_camera.rotation_euler = (1.09748, -7.21219e-08, 0.694738)
scene.camera = ob_auto_camera
light_auto_sun = bpy.data.lights.new('AutoSun', 'SUN')
light_auto_sun.energy = 3.0
light_auto_sun.angle = 0.0523599
ob_auto_sun = bpy.data.objects.new('AutoSun', light_auto_sun)
scene.collection.objects.link(ob_auto_sun)
ob_auto_sun.rotation_euler = (0.872665, 0.174533, 0.523599)
bpy.context.view_layer.update()
